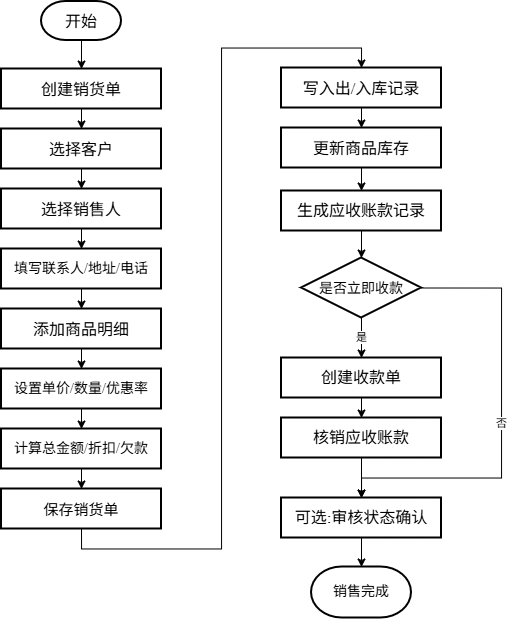

The diagram above was exported from draw.io. Its source (the exported page's mxGraphModel, read from the mxfile embedded in the PNG):
<mxGraphModel dx="731" dy="965" grid="1" gridSize="10" guides="1" tooltips="1" connect="1" arrows="1" fold="1" page="1" pageScale="1" pageWidth="827" pageHeight="1169" math="0" shadow="0">
  <root>
    <mxCell id="0" />
    <mxCell id="1" parent="0" />
    <mxCell id="anx8LPV8PzRxpbcYVi03-25" edge="1" parent="1" source="anx8LPV8PzRxpbcYVi03-22" style="edgeStyle=orthogonalEdgeStyle;rounded=0;orthogonalLoop=1;jettySize=auto;html=1;exitX=0.5;exitY=1;exitDx=0;exitDy=0;exitPerimeter=0;entryX=0.5;entryY=0;entryDx=0;entryDy=0;" target="anx8LPV8PzRxpbcYVi03-23">
      <mxGeometry relative="1" as="geometry" />
    </mxCell>
    <mxCell id="anx8LPV8PzRxpbcYVi03-22" parent="1" style="strokeWidth=2;html=1;shape=mxgraph.flowchart.terminator;whiteSpace=wrap;fontSize=16;fontFamily=Times New Roman;textDirection=ltr;labelBackgroundColor=none;" value="开始" vertex="1">
      <mxGeometry height="39" width="80" x="120" y="40" as="geometry" />
    </mxCell>
    <mxCell id="anx8LPV8PzRxpbcYVi03-23" parent="1" style="rounded=0;whiteSpace=wrap;html=1;strokeWidth=2;fontSize=16;fontFamily=Times New Roman;textDirection=ltr;" value="创建销货单" vertex="1">
      <mxGeometry height="40" width="160" x="80" y="107.5" as="geometry" />
    </mxCell>
    <mxCell id="anx8LPV8PzRxpbcYVi03-26" edge="1" parent="1" source="anx8LPV8PzRxpbcYVi03-23" style="edgeStyle=orthogonalEdgeStyle;rounded=0;orthogonalLoop=1;jettySize=auto;html=1;exitX=0.5;exitY=1;exitDx=0;exitDy=0;entryX=0.5;entryY=0;entryDx=0;entryDy=0;" target="TsoHI7U8L7onBlxI9uh7-40">
      <mxGeometry relative="1" as="geometry" />
    </mxCell>
    <mxCell id="xtHJA5VfVXT3P4Dm-J54-11" edge="1" parent="1" source="xtHJA5VfVXT3P4Dm-J54-1" style="edgeStyle=orthogonalEdgeStyle;rounded=0;orthogonalLoop=1;jettySize=auto;html=1;exitX=0.5;exitY=1;exitDx=0;exitDy=0;entryX=0.5;entryY=0;entryDx=0;entryDy=0;" target="xtHJA5VfVXT3P4Dm-J54-2">
      <mxGeometry relative="1" as="geometry" />
    </mxCell>
    <mxCell id="xtHJA5VfVXT3P4Dm-J54-1" parent="1" style="rounded=0;whiteSpace=wrap;html=1;strokeWidth=2;fontSize=16;fontFamily=Times New Roman;textDirection=ltr;" value="写入出/入库记录" vertex="1">
      <mxGeometry height="40" width="160" x="360" y="106.5" as="geometry" />
    </mxCell>
    <mxCell id="xtHJA5VfVXT3P4Dm-J54-12" edge="1" parent="1" source="xtHJA5VfVXT3P4Dm-J54-2" style="edgeStyle=orthogonalEdgeStyle;rounded=0;orthogonalLoop=1;jettySize=auto;html=1;exitX=0.5;exitY=1;exitDx=0;exitDy=0;entryX=0.5;entryY=0;entryDx=0;entryDy=0;" target="TsoHI7U8L7onBlxI9uh7-53">
      <mxGeometry relative="1" as="geometry">
        <mxPoint x="440" y="716.5" as="targetPoint" />
      </mxGeometry>
    </mxCell>
    <mxCell id="xtHJA5VfVXT3P4Dm-J54-2" parent="1" style="rounded=0;whiteSpace=wrap;html=1;strokeWidth=2;fontSize=16;fontFamily=Times New Roman;textDirection=ltr;" value="更新商品库存" vertex="1">
      <mxGeometry height="40" width="160" x="360" y="166.5" as="geometry" />
    </mxCell>
    <mxCell id="xtHJA5VfVXT3P4Dm-J54-3" parent="1" style="rounded=0;whiteSpace=wrap;html=1;strokeWidth=2;fontSize=16;fontFamily=Times New Roman;textDirection=ltr;" value="核销应收账款" vertex="1">
      <mxGeometry height="40" width="160" x="360" y="456.5" as="geometry" />
    </mxCell>
    <mxCell id="xtHJA5VfVXT3P4Dm-J54-4" parent="1" style="strokeWidth=2;html=1;shape=mxgraph.flowchart.terminator;whiteSpace=wrap;fontSize=14;fontFamily=Times New Roman;textDirection=ltr;labelBackgroundColor=none;" value="销售完成" vertex="1">
      <mxGeometry height="51" width="100" x="390" y="605.5" as="geometry" />
    </mxCell>
    <mxCell id="xtHJA5VfVXT3P4Dm-J54-13" edge="1" parent="1" source="xtHJA5VfVXT3P4Dm-J54-3" style="edgeStyle=orthogonalEdgeStyle;rounded=0;orthogonalLoop=1;jettySize=auto;html=1;exitX=0.5;exitY=1;exitDx=0;exitDy=0;entryX=0.5;entryY=0;entryDx=0;entryDy=0;" target="VbxpXYLkgiTHvT_Y-uin-37">
      <mxGeometry relative="1" as="geometry" />
    </mxCell>
    <mxCell id="TsoHI7U8L7onBlxI9uh7-45" edge="1" parent="1" source="TsoHI7U8L7onBlxI9uh7-40" style="edgeStyle=orthogonalEdgeStyle;rounded=0;orthogonalLoop=1;jettySize=auto;html=1;exitX=0.5;exitY=1;exitDx=0;exitDy=0;entryX=0.5;entryY=0;entryDx=0;entryDy=0;" target="TsoHI7U8L7onBlxI9uh7-41">
      <mxGeometry relative="1" as="geometry" />
    </mxCell>
    <mxCell id="TsoHI7U8L7onBlxI9uh7-40" parent="1" style="rounded=0;whiteSpace=wrap;html=1;strokeWidth=2;fontSize=16;fontFamily=Times New Roman;textDirection=ltr;" value="选择客户" vertex="1">
      <mxGeometry height="40" width="160" x="80" y="167.5" as="geometry" />
    </mxCell>
    <mxCell id="TsoHI7U8L7onBlxI9uh7-47" edge="1" parent="1" source="TsoHI7U8L7onBlxI9uh7-41" style="edgeStyle=orthogonalEdgeStyle;rounded=0;orthogonalLoop=1;jettySize=auto;html=1;exitX=0.5;exitY=1;exitDx=0;exitDy=0;entryX=0.5;entryY=0;entryDx=0;entryDy=0;" target="TsoHI7U8L7onBlxI9uh7-42">
      <mxGeometry relative="1" as="geometry" />
    </mxCell>
    <mxCell id="TsoHI7U8L7onBlxI9uh7-41" parent="1" style="rounded=0;whiteSpace=wrap;html=1;strokeWidth=2;fontSize=16;fontFamily=Times New Roman;textDirection=ltr;" value="选择销售人" vertex="1">
      <mxGeometry height="40" width="160" x="80" y="227.5" as="geometry" />
    </mxCell>
    <mxCell id="TsoHI7U8L7onBlxI9uh7-48" edge="1" parent="1" source="TsoHI7U8L7onBlxI9uh7-42" style="edgeStyle=orthogonalEdgeStyle;rounded=0;orthogonalLoop=1;jettySize=auto;html=1;exitX=0.5;exitY=1;exitDx=0;exitDy=0;entryX=0.5;entryY=0;entryDx=0;entryDy=0;" target="xLPb-DFkxXYfXLt2bT5c-45">
      <mxGeometry relative="1" as="geometry" />
    </mxCell>
    <mxCell id="TsoHI7U8L7onBlxI9uh7-42" parent="1" style="rounded=0;whiteSpace=wrap;html=1;strokeWidth=2;fontSize=14;fontFamily=Times New Roman;textDirection=ltr;" value="填写联系人/地址/电话" vertex="1">
      <mxGeometry height="40" width="160" x="80" y="287.5" as="geometry" />
    </mxCell>
    <mxCell id="TsoHI7U8L7onBlxI9uh7-49" edge="1" parent="1" source="TsoHI7U8L7onBlxI9uh7-43" style="edgeStyle=orthogonalEdgeStyle;rounded=0;orthogonalLoop=1;jettySize=auto;html=1;exitX=0.5;exitY=1;exitDx=0;exitDy=0;entryX=0.5;entryY=0;entryDx=0;entryDy=0;" target="xLPb-DFkxXYfXLt2bT5c-48">
      <mxGeometry relative="1" as="geometry" />
    </mxCell>
    <mxCell id="TsoHI7U8L7onBlxI9uh7-43" parent="1" style="rounded=0;whiteSpace=wrap;html=1;strokeWidth=2;fontSize=14;fontFamily=Times New Roman;textDirection=ltr;" value="设置单价/数量/优惠率" vertex="1">
      <mxGeometry height="40" width="160" x="80" y="407.5" as="geometry" />
    </mxCell>
    <mxCell id="VbxpXYLkgiTHvT_Y-uin-35" edge="1" parent="1" source="TsoHI7U8L7onBlxI9uh7-44" style="edgeStyle=orthogonalEdgeStyle;shape=connector;rounded=0;orthogonalLoop=1;jettySize=auto;html=1;exitX=0.5;exitY=1;exitDx=0;exitDy=0;entryX=0.5;entryY=0;entryDx=0;entryDy=0;strokeColor=default;align=center;verticalAlign=middle;fontFamily=Helvetica;fontSize=11;fontColor=default;labelBackgroundColor=default;endArrow=classic;" target="xtHJA5VfVXT3P4Dm-J54-1">
      <mxGeometry relative="1" as="geometry" />
    </mxCell>
    <mxCell id="TsoHI7U8L7onBlxI9uh7-44" parent="1" style="rounded=0;whiteSpace=wrap;html=1;strokeWidth=2;fontSize=15;fontFamily=Times New Roman;textDirection=ltr;" value="保存销货单" vertex="1">
      <mxGeometry height="40" width="160" x="80" y="527.5" as="geometry" />
    </mxCell>
    <mxCell id="TsoHI7U8L7onBlxI9uh7-53" parent="1" style="rounded=0;whiteSpace=wrap;html=1;strokeWidth=2;fontSize=16;fontFamily=Times New Roman;textDirection=ltr;" value="生成应收账款记录" vertex="1">
      <mxGeometry height="40" width="160" x="360" y="229.5" as="geometry" />
    </mxCell>
    <mxCell id="TsoHI7U8L7onBlxI9uh7-55" edge="1" parent="1" source="TsoHI7U8L7onBlxI9uh7-54" style="edgeStyle=orthogonalEdgeStyle;rounded=0;orthogonalLoop=1;jettySize=auto;html=1;exitX=0.5;exitY=1;exitDx=0;exitDy=0;entryX=0.5;entryY=0;entryDx=0;entryDy=0;" target="xtHJA5VfVXT3P4Dm-J54-3">
      <mxGeometry relative="1" as="geometry" />
    </mxCell>
    <mxCell id="TsoHI7U8L7onBlxI9uh7-54" parent="1" style="rounded=0;whiteSpace=wrap;html=1;strokeWidth=2;fontSize=16;fontFamily=Times New Roman;textDirection=ltr;" value="创建收款单" vertex="1">
      <mxGeometry height="40" width="160" x="360" y="396.5" as="geometry" />
    </mxCell>
    <mxCell id="TsoHI7U8L7onBlxI9uh7-60" edge="1" parent="1" source="TsoHI7U8L7onBlxI9uh7-59" style="edgeStyle=orthogonalEdgeStyle;rounded=0;orthogonalLoop=1;jettySize=auto;html=1;exitX=0.5;exitY=1;exitDx=0;exitDy=0;exitPerimeter=0;entryX=0.5;entryY=0;entryDx=0;entryDy=0;" target="TsoHI7U8L7onBlxI9uh7-54" value="是">
      <mxGeometry relative="1" as="geometry" />
    </mxCell>
    <mxCell id="TsoHI7U8L7onBlxI9uh7-59" parent="1" style="strokeWidth=2;html=1;shape=mxgraph.flowchart.decision;whiteSpace=wrap;fontSize=16;fontFamily=Times New Roman;textDirection=ltr;" value="&lt;font style=&quot;font-size: 14px;&quot;&gt;是否立即收款&lt;/font&gt;" vertex="1">
      <mxGeometry height="60" width="120" x="380" y="296.5" as="geometry" />
    </mxCell>
    <mxCell id="TsoHI7U8L7onBlxI9uh7-62" edge="1" parent="1" source="TsoHI7U8L7onBlxI9uh7-59" style="edgeStyle=orthogonalEdgeStyle;rounded=0;orthogonalLoop=1;jettySize=auto;html=1;exitX=1;exitY=0.5;exitDx=0;exitDy=0;exitPerimeter=0;entryX=0.5;entryY=0;entryDx=0;entryDy=0;fontFamily=Times New Roman;" target="VbxpXYLkgiTHvT_Y-uin-37" value="否">
      <mxGeometry relative="1" as="geometry">
        <Array as="points">
          <mxPoint x="580" y="326.5" />
          <mxPoint x="580" y="516.5" />
          <mxPoint x="440" y="516.5" />
        </Array>
        <mxPoint x="540" y="346.5" as="targetPoint" />
      </mxGeometry>
    </mxCell>
    <mxCell id="xLPb-DFkxXYfXLt2bT5c-46" edge="1" parent="1" source="xLPb-DFkxXYfXLt2bT5c-45" style="edgeStyle=orthogonalEdgeStyle;rounded=0;orthogonalLoop=1;jettySize=auto;html=1;exitX=0.5;exitY=1;exitDx=0;exitDy=0;entryX=0.5;entryY=0;entryDx=0;entryDy=0;" target="TsoHI7U8L7onBlxI9uh7-43">
      <mxGeometry relative="1" as="geometry" />
    </mxCell>
    <mxCell id="xLPb-DFkxXYfXLt2bT5c-45" parent="1" style="rounded=0;whiteSpace=wrap;html=1;strokeWidth=2;fontSize=16;fontFamily=Times New Roman;textDirection=ltr;" value="添加商品明细" vertex="1">
      <mxGeometry height="40" width="160" x="80" y="347.5" as="geometry" />
    </mxCell>
    <mxCell id="xLPb-DFkxXYfXLt2bT5c-49" edge="1" parent="1" source="xLPb-DFkxXYfXLt2bT5c-48" style="edgeStyle=orthogonalEdgeStyle;rounded=0;orthogonalLoop=1;jettySize=auto;html=1;exitX=0.5;exitY=1;exitDx=0;exitDy=0;entryX=0.5;entryY=0;entryDx=0;entryDy=0;" target="TsoHI7U8L7onBlxI9uh7-44">
      <mxGeometry relative="1" as="geometry" />
    </mxCell>
    <mxCell id="xLPb-DFkxXYfXLt2bT5c-48" parent="1" style="rounded=0;whiteSpace=wrap;html=1;strokeWidth=2;fontSize=14;fontFamily=Times New Roman;textDirection=ltr;" value="计算总金额/折扣/欠款" vertex="1">
      <mxGeometry height="40" width="160" x="80" y="467.5" as="geometry" />
    </mxCell>
    <mxCell id="VbxpXYLkgiTHvT_Y-uin-36" edge="1" parent="1" source="TsoHI7U8L7onBlxI9uh7-53" style="edgeStyle=orthogonalEdgeStyle;shape=connector;rounded=0;orthogonalLoop=1;jettySize=auto;html=1;exitX=0.5;exitY=1;exitDx=0;exitDy=0;entryX=0.5;entryY=0;entryDx=0;entryDy=0;entryPerimeter=0;strokeColor=default;align=center;verticalAlign=middle;fontFamily=Helvetica;fontSize=11;fontColor=default;labelBackgroundColor=default;endArrow=classic;" target="TsoHI7U8L7onBlxI9uh7-59">
      <mxGeometry relative="1" as="geometry" />
    </mxCell>
    <mxCell id="VbxpXYLkgiTHvT_Y-uin-37" parent="1" style="rounded=0;whiteSpace=wrap;html=1;strokeWidth=2;fontSize=16;fontFamily=Times New Roman;textDirection=ltr;" value="可选:审核状态确认" vertex="1">
      <mxGeometry height="40" width="160" x="360" y="536.5" as="geometry" />
    </mxCell>
    <mxCell id="VbxpXYLkgiTHvT_Y-uin-38" edge="1" parent="1" source="VbxpXYLkgiTHvT_Y-uin-37" style="edgeStyle=orthogonalEdgeStyle;shape=connector;rounded=0;orthogonalLoop=1;jettySize=auto;html=1;exitX=0.5;exitY=1;exitDx=0;exitDy=0;entryX=0.5;entryY=0;entryDx=0;entryDy=0;entryPerimeter=0;strokeColor=default;align=center;verticalAlign=middle;fontFamily=Helvetica;fontSize=11;fontColor=default;labelBackgroundColor=default;endArrow=classic;" target="xtHJA5VfVXT3P4Dm-J54-4">
      <mxGeometry relative="1" as="geometry" />
    </mxCell>
  </root>
</mxGraphModel>